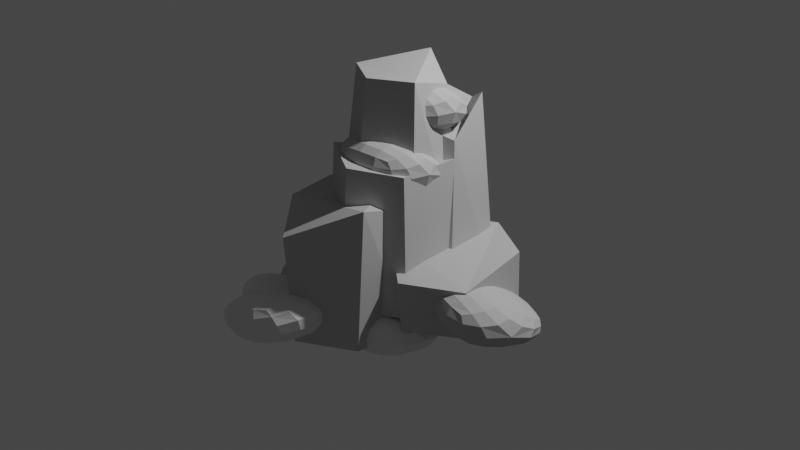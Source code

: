# Source: Rock_1.blend  (saved by Blender 3.6.11; exported with 4.5.12 LTS)
import bpy
from mathutils import Matrix  # noqa: F401  (used for matrix-valued properties, if any)

bpy.ops.wm.read_factory_settings(use_empty=True)
scene = bpy.context.scene
scene.name = 'Scene'

# ---- collections
col_collection = bpy.data.collections.new('Collection'); scene.collection.children.link(col_collection)

# ---- materials (node trees are filled in below, after node groups)
mat_material_001 = bpy.data.materials.new('Material.001')
mat_material_001.use_transparent_shadow = False
mat_material_001.diffuse_color = (0.5372, 0.5372, 0.5372, 1.0)

# ---- material node trees

# ---- world
world_world = bpy.data.worlds.new('World'); scene.world = world_world
world_world.use_nodes = True; world_world.node_tree.nodes.clear()
_N = world_world.node_tree.nodes; _L = world_world.node_tree.links
n0 = _N.new('ShaderNodeOutputWorld'); n0.name = 'World Output'; n0.location = (300, 300)
n1 = _N.new('ShaderNodeBackground'); n1.name = 'Background'; n1.location = (10, 300)
n1.inputs[0].default_value = (0.05088, 0.05088, 0.05088, 1.0)
_L.new(n1.outputs[0], n0.inputs[0])
n0.is_active_output = True
world_world.color = (0.05088, 0.05088, 0.05088)
world_world.use_sun_shadow = False
world_world.sun_shadow_jitter_overblur = 0.0

# ---- cameras
cam_camera = bpy.data.cameras.new('Camera')
cam_camera.clip_end = 100.0
cam_camera.ortho_scale = 7.314

# ---- lights
light_light = bpy.data.lights.new('Light', 'POINT')
light_light.transmission_factor = 0.0
light_light.energy = 1000.0
light_light.shadow_soft_size = 0.1
light_light.shadow_maximum_resolution = 0.006
light_light.use_absolute_resolution = True

# ---- meshes
me_cylinder = bpy.data.meshes.new('Cylinder')
me_cylinder.from_pydata([(-2.103e-16, 0.9347, -0.05281), (-0.07896, 0.6956, 3.301), (0.866, 0.549, -0.05281), (0.6062, 0.35, 3.0), (0.866, -0.5653, -0.05281), (0.7122, -0.3925, 3.214), (-2.031e-16, -1.065, -0.08548), (0.106, -0.7425, 3.214), (-0.866, -0.5653, -0.08548), (-0.5002, -0.3925, 3.214), (-0.866, 0.4347, -0.08548), (-0.6062, 0.35, 3.0), (0.2001, 1.554, -0.628), (0.2001, 1.319, 2.458), (1.066, 1.054, -0.5953), (0.7273, 0.9646, 2.759), (1.066, 0.05371, -0.5953), (0.8682, 0.2574, 2.225), (0.2001, -0.4463, -0.628), (0.2001, -0.08096, 2.458), (-0.666, 0.05371, -0.628), (-0.4062, 0.269, 2.458), (-0.666, 1.054, -0.628), (-0.4851, 0.9646, 2.759), (0.09415, 0.7202, 1.711), (0.09415, 0.7202, -0.2893), (-0.2717, 0.09022, -0.7473), (-0.2717, 0.09022, 1.253), (0.5943, -0.4098, -0.7473), (0.5943, -0.4098, 1.253), (0.5943, -1.41, -0.7473), (0.7282, -1.377, 1.582), (-0.2717, -1.91, -0.7473), (-0.3827, -1.953, 0.9707), (-1.138, -1.41, -0.7473), (-1.319, -1.031, 1.05), (-1.138, -0.4098, -0.7473), (-1.138, -0.4098, 1.253), (0.9602, 0.2202, -0.2893), (0.8942, 0.2317, 1.959), (0.9602, -0.7798, -0.2893), (0.8942, -0.7683, 1.959), (0.09415, -1.28, -0.2893), (0.228, -1.247, 2.04), (-0.7719, -0.7798, -0.2893), (-0.638, -0.7466, 2.04), (-0.7719, 0.2202, -0.2893), (-0.7719, 0.2202, 1.711), (0.9496, 1.197, 0.6265), (0.9496, 1.132, -0.4264), (1.816, 0.7464, -0.4264), (1.816, 0.6974, 0.6265), (1.816, -0.3679, -0.4264), (1.88, -0.4943, 0.4234), (0.9496, -0.8679, -0.459), (1.014, -0.9943, 0.4234), (0.08353, -0.3679, -0.459), (0.08353, -0.3026, 0.6265), (0.08353, 0.6321, -0.4264), (0.08353, 0.6974, 0.6265), (-0.4207, 1.711, 1.652), (-0.4937, 1.568, -0.5998), (0.3723, 1.068, -0.5998), (0.3723, 1.068, 1.4), (0.3723, 0.06782, -0.5998), (0.3723, 0.06782, 1.4), (-0.4937, -0.4322, -0.5998), (-0.4937, -0.4322, 1.4), (-1.36, 0.06782, -0.5998), (-1.287, 0.2108, 1.652), (-1.36, 1.068, -0.5998), (-1.287, 1.211, 1.652)], [], [(0, 1, 3, 2), (2, 3, 5, 4), (4, 5, 7, 6), (6, 7, 9, 8), (3, 1, 11, 9, 7, 5), (8, 9, 11, 10), (10, 11, 1, 0), (0, 2, 4, 6, 8, 10), (12, 13, 15, 14), (14, 15, 17, 16), (16, 17, 19, 18), (18, 19, 21, 20), (15, 13, 23, 21, 19, 17), (20, 21, 23, 22), (22, 23, 13, 12), (12, 14, 16, 18, 20, 22), (54, 55, 57, 56), (39, 24, 47, 45, 43, 41), (26, 27, 29, 28), (49, 50, 52, 54, 56, 58), (42, 43, 45, 44), (28, 29, 31, 30), (25, 38, 40, 42, 44, 46), (40, 41, 43, 42), (30, 31, 33, 32), (46, 47, 24, 25), (38, 39, 41, 40), (32, 33, 35, 34), (29, 27, 37, 35, 33, 31), (25, 24, 39, 38), (34, 35, 37, 36), (51, 48, 59, 57, 55, 53), (44, 45, 47, 46), (36, 37, 27, 26), (26, 28, 30, 32, 34, 36), (52, 53, 55, 54), (58, 59, 48, 49), (50, 51, 53, 52), (49, 48, 51, 50), (56, 57, 59, 58), (66, 67, 69, 68), (61, 62, 64, 66, 68, 70), (63, 60, 71, 69, 67, 65), (64, 65, 67, 66), (70, 71, 60, 61), (62, 63, 65, 64), (61, 60, 63, 62), (68, 69, 71, 70)])
_uv = me_cylinder.uv_layers.new(name='UVMap')
_uv.uv.foreach_set('vector', [1.0, 0.5, 1.0, 1.0, 0.8333, 1.0, 0.8333, 0.5, 0.8333, 0.5, 0.8333, 1.0, 0.6667, 1.0, 0.6667, 0.5, 0.6667, 0.5, 0.6667, 1.0, 0.5, 1.0, 0.5, 0.5, 0.5, 0.5, 0.5, 1.0, 0.3333, 1.0, 0.3333, 0.5, 0.4578, 0.37, 0.25, 0.49, 0.04215, 0.37, 0.04215, 0.13, 0.25, 0.01, 0.4578, 0.13, 0.3333, 0.5, 0.3333, 1.0, 0.1667, 1.0, 0.1667, 0.5, 0.1667, 0.5, 0.1667, 1.0, -8.941e-08, 1.0, -8.941e-08, 0.5, 0.75, 0.49, 0.9578, 0.37, 0.9578, 0.13, 0.75, 0.01, 0.5422, 0.13, 0.5422, 0.37, 1.0, 0.5, 1.0, 1.0, 0.8333, 1.0, 0.8333, 0.5, 0.8333, 0.5, 0.8333, 1.0, 0.6667, 1.0, 0.6667, 0.5, 0.6667, 0.5, 0.6667, 1.0, 0.5, 1.0, 0.5, 0.5, 0.5, 0.5, 0.5, 1.0, 0.3333, 1.0, 0.3333, 0.5, 0.4578, 0.37, 0.25, 0.49, 0.04215, 0.37, 0.04215, 0.13, 0.25, 0.01, 0.4578, 0.13, 0.3333, 0.5, 0.3333, 1.0, 0.1667, 1.0, 0.1667, 0.5, 0.1667, 0.5, 0.1667, 1.0, -8.941e-08, 1.0, -8.941e-08, 0.5, 0.75, 0.49, 0.9578, 0.37, 0.9578, 0.13, 0.75, 0.01, 0.5422, 0.13, 0.5422, 0.37, 0.5, 0.5, 0.5, 1.0, 0.3333, 1.0, 0.3333, 0.5, 0.4578, 0.37, 0.25, 0.49, 0.04215, 0.37, 0.04215, 0.13, 0.25, 0.01, 0.4578, 0.13, 1.0, 0.5, 1.0, 1.0, 0.8333, 1.0, 0.8333, 0.5, 0.75, 0.49, 0.9578, 0.37, 0.9578, 0.13, 0.75, 0.01, 0.5422, 0.13, 0.5422, 0.37, 0.5, 0.5, 0.5, 1.0, 0.3333, 1.0, 0.3333, 0.5, 0.8333, 0.5, 0.8333, 1.0, 0.6667, 1.0, 0.6667, 0.5, 0.75, 0.49, 0.9578, 0.37, 0.9578, 0.13, 0.75, 0.01, 0.5422, 0.13, 0.5422, 0.37, 0.6667, 0.5, 0.6667, 1.0, 0.5, 1.0, 0.5, 0.5, 0.6667, 0.5, 0.6667, 1.0, 0.5, 1.0, 0.5, 0.5, 0.1667, 0.5, 0.1667, 1.0, -8.941e-08, 1.0, -8.941e-08, 0.5, 0.8333, 0.5, 0.8333, 1.0, 0.6667, 1.0, 0.6667, 0.5, 0.5, 0.5, 0.5, 1.0, 0.3333, 1.0, 0.3333, 0.5, 0.4578, 0.37, 0.25, 0.49, 0.04215, 0.37, 0.04215, 0.13, 0.25, 0.01, 0.4578, 0.13, 1.0, 0.5, 1.0, 1.0, 0.8333, 1.0, 0.8333, 0.5, 0.3333, 0.5, 0.3333, 1.0, 0.1667, 1.0, 0.1667, 0.5, 0.4578, 0.37, 0.25, 0.49, 0.04215, 0.37, 0.04215, 0.13, 0.25, 0.01, 0.4578, 0.13, 0.3333, 0.5, 0.3333, 1.0, 0.1667, 1.0, 0.1667, 0.5, 0.1667, 0.5, 0.1667, 1.0, -8.941e-08, 1.0, -8.941e-08, 0.5, 0.75, 0.49, 0.9578, 0.37, 0.9578, 0.13, 0.75, 0.01, 0.5422, 0.13, 0.5422, 0.37, 0.6667, 0.5, 0.6667, 1.0, 0.5, 1.0, 0.5, 0.5, 0.1667, 0.5, 0.1667, 1.0, -8.941e-08, 1.0, -8.941e-08, 0.5, 0.8333, 0.5, 0.8333, 1.0, 0.6667, 1.0, 0.6667, 0.5, 1.0, 0.5, 1.0, 1.0, 0.8333, 1.0, 0.8333, 0.5, 0.3333, 0.5, 0.3333, 1.0, 0.1667, 1.0, 0.1667, 0.5, 0.5, 0.5, 0.5, 1.0, 0.3333, 1.0, 0.3333, 0.5, 0.75, 0.49, 0.9578, 0.37, 0.9578, 0.13, 0.75, 0.01, 0.5422, 0.13, 0.5422, 0.37, 0.4578, 0.37, 0.25, 0.49, 0.04215, 0.37, 0.04215, 0.13, 0.25, 0.01, 0.4578, 0.13, 0.6667, 0.5, 0.6667, 1.0, 0.5, 1.0, 0.5, 0.5, 0.1667, 0.5, 0.1667, 1.0, -8.941e-08, 1.0, -8.941e-08, 0.5, 0.8333, 0.5, 0.8333, 1.0, 0.6667, 1.0, 0.6667, 0.5, 1.0, 0.5, 1.0, 1.0, 0.8333, 1.0, 0.8333, 0.5, 0.3333, 0.5, 0.3333, 1.0, 0.1667, 1.0, 0.1667, 0.5])
me_cylinder.materials.append(mat_material_001)
me_cylinder.update()
me_cube = bpy.data.meshes.new('Cube')
me_cube.from_pydata([(-1.419, -1.147, -0.6398), (-1.419, -1.147, 0.6398), (-1.419, 1.147, -0.6398), (1.419, -1.147, -0.6398), (1.419, -1.147, 0.6398), (1.419, 1.147, -0.6398), (-1.419, -0.4227, 0.6398), (-1.419, 1.147, -0.4233), (1.419, 1.147, 0.03616), (1.419, 0.2558, 0.6398)], [], [(9, 8, 7, 6), (3, 4, 1, 0), (2, 5, 3, 0), (9, 6, 1, 4), (5, 8, 9, 4, 3), (2, 7, 8, 5), (0, 1, 6, 7, 2)])
_uv = me_cube.uv_layers.new(name='UVMap')
_uv.uv.foreach_set('vector', [0.625, 0.5971, 0.5071, 0.5, 0.4173, 0.25, 0.625, 0.07894, 0.375, 0.75, 0.625, 0.75, 0.625, 1.0, 0.375, 1.0, 0.125, 0.5, 0.375, 0.5, 0.375, 0.75, 0.125, 0.75, 0.625, 0.5971, 0.875, 0.6711, 0.875, 0.75, 0.625, 0.75, 0.375, 0.5, 0.5071, 0.5, 0.625, 0.5971, 0.625, 0.75, 0.375, 0.75, 0.375, 0.25, 0.4173, 0.25, 0.5071, 0.5, 0.375, 0.5, 0.375, 0.0, 0.625, 0.0, 0.625, 0.07894, 0.4173, 0.25, 0.375, 0.25])
me_cube.materials.append(mat_material_001)
me_cube.update()
me_cube_001 = bpy.data.meshes.new('Cube.001')
me_cube_001.from_pydata([(-1.419, -1.147, -0.6398), (-1.419, -1.147, 0.6398), (-1.419, 1.147, -0.6398), (1.419, -1.147, -0.6398), (1.419, -1.147, 0.6398), (1.419, 1.147, -0.6398), (-1.419, -0.4227, 0.6398), (-1.419, 1.147, -0.4233), (1.419, 1.147, 0.03616), (1.419, 0.2558, 0.6398)], [], [(9, 8, 7, 6), (3, 4, 1, 0), (2, 5, 3, 0), (9, 6, 1, 4), (5, 8, 9, 4, 3), (2, 7, 8, 5), (0, 1, 6, 7, 2)])
_uv = me_cube_001.uv_layers.new(name='UVMap')
_uv.uv.foreach_set('vector', [0.625, 0.5971, 0.5071, 0.5, 0.4173, 0.25, 0.625, 0.07894, 0.375, 0.75, 0.625, 0.75, 0.625, 1.0, 0.375, 1.0, 0.125, 0.5, 0.375, 0.5, 0.375, 0.75, 0.125, 0.75, 0.625, 0.5971, 0.875, 0.6711, 0.875, 0.75, 0.625, 0.75, 0.375, 0.5, 0.5071, 0.5, 0.625, 0.5971, 0.625, 0.75, 0.375, 0.75, 0.375, 0.25, 0.4173, 0.25, 0.5071, 0.5, 0.375, 0.5, 0.375, 0.0, 0.625, 0.0, 0.625, 0.07894, 0.4173, 0.25, 0.375, 0.25])
me_cube_001.materials.append(mat_material_001)
me_cube_001.update()
me_cube_002 = bpy.data.meshes.new('Cube.002')
me_cube_002.from_pydata([(-1.419, -1.147, -0.6398), (-1.419, -1.147, 0.6398), (-1.419, 1.147, -0.6398), (1.419, -1.147, -0.6398), (1.419, -1.147, 0.6398), (1.419, 1.147, -0.6398), (-1.419, -0.4227, 0.6398), (-1.419, 1.147, -0.4233), (1.419, 1.147, 0.03616), (1.419, 0.2558, 0.6398)], [], [(9, 8, 7, 6), (3, 4, 1, 0), (2, 5, 3, 0), (9, 6, 1, 4), (5, 8, 9, 4, 3), (2, 7, 8, 5), (0, 1, 6, 7, 2)])
_uv = me_cube_002.uv_layers.new(name='UVMap')
_uv.uv.foreach_set('vector', [0.625, 0.5971, 0.5071, 0.5, 0.4173, 0.25, 0.625, 0.07894, 0.375, 0.75, 0.625, 0.75, 0.625, 1.0, 0.375, 1.0, 0.125, 0.5, 0.375, 0.5, 0.375, 0.75, 0.125, 0.75, 0.625, 0.5971, 0.875, 0.6711, 0.875, 0.75, 0.625, 0.75, 0.375, 0.5, 0.5071, 0.5, 0.625, 0.5971, 0.625, 0.75, 0.375, 0.75, 0.375, 0.25, 0.4173, 0.25, 0.5071, 0.5, 0.375, 0.5, 0.375, 0.0, 0.625, 0.0, 0.625, 0.07894, 0.4173, 0.25, 0.375, 0.25])
me_cube_002.materials.append(mat_material_001)
me_cube_002.update()
me_cube_003 = bpy.data.meshes.new('Cube.003')
me_cube_003.from_pydata([(-1.419, -1.147, -0.6398), (-1.419, -1.147, 0.6398), (-1.419, 1.147, -0.6398), (1.419, -1.147, -0.6398), (1.419, -1.147, 0.6398), (1.419, 1.147, -0.6398), (-1.419, -0.4227, 0.6398), (-1.419, 1.147, -0.4233), (1.419, 1.147, 0.03616), (1.419, 0.2558, 0.6398)], [], [(9, 8, 7, 6), (3, 4, 1, 0), (2, 5, 3, 0), (9, 6, 1, 4), (5, 8, 9, 4, 3), (2, 7, 8, 5), (0, 1, 6, 7, 2)])
_uv = me_cube_003.uv_layers.new(name='UVMap')
_uv.uv.foreach_set('vector', [0.625, 0.5971, 0.5071, 0.5, 0.4173, 0.25, 0.625, 0.07894, 0.375, 0.75, 0.625, 0.75, 0.625, 1.0, 0.375, 1.0, 0.125, 0.5, 0.375, 0.5, 0.375, 0.75, 0.125, 0.75, 0.625, 0.5971, 0.875, 0.6711, 0.875, 0.75, 0.625, 0.75, 0.375, 0.5, 0.5071, 0.5, 0.625, 0.5971, 0.625, 0.75, 0.375, 0.75, 0.375, 0.25, 0.4173, 0.25, 0.5071, 0.5, 0.375, 0.5, 0.375, 0.0, 0.625, 0.0, 0.625, 0.07894, 0.4173, 0.25, 0.375, 0.25])
me_cube_003.update()
me_cube_004 = bpy.data.meshes.new('Cube.004')
me_cube_004.from_pydata([(-1.419, -1.147, -0.6398), (-1.419, -1.147, 0.6398), (-1.419, 1.147, -0.6398), (1.419, -1.147, -0.6398), (1.419, -1.147, 0.6398), (1.419, 1.147, -0.6398), (-1.419, -0.4227, 0.6398), (-1.419, 1.147, -0.4233), (1.419, 1.147, 0.03616), (1.419, 0.2558, 0.6398)], [], [(9, 8, 7, 6), (3, 4, 1, 0), (2, 5, 3, 0), (9, 6, 1, 4), (5, 8, 9, 4, 3), (2, 7, 8, 5), (0, 1, 6, 7, 2)])
_uv = me_cube_004.uv_layers.new(name='UVMap')
_uv.uv.foreach_set('vector', [0.625, 0.5971, 0.5071, 0.5, 0.4173, 0.25, 0.625, 0.07894, 0.375, 0.75, 0.625, 0.75, 0.625, 1.0, 0.375, 1.0, 0.125, 0.5, 0.375, 0.5, 0.375, 0.75, 0.125, 0.75, 0.625, 0.5971, 0.875, 0.6711, 0.875, 0.75, 0.625, 0.75, 0.375, 0.5, 0.5071, 0.5, 0.625, 0.5971, 0.625, 0.75, 0.375, 0.75, 0.375, 0.25, 0.4173, 0.25, 0.5071, 0.5, 0.375, 0.5, 0.375, 0.0, 0.625, 0.0, 0.625, 0.07894, 0.4173, 0.25, 0.375, 0.25])
me_cube_004.materials.append(mat_material_001)
me_cube_004.update()
me_cube_005 = bpy.data.meshes.new('Cube.005')
me_cube_005.from_pydata([(-1.419, -1.147, -0.6398), (-1.419, -1.147, 0.6398), (-1.419, 1.147, -0.6398), (1.419, -1.147, -0.6398), (1.419, -1.147, 0.6398), (1.419, 1.147, -0.6398), (-1.419, -0.4227, 0.6398), (-1.419, 1.147, -0.4233), (1.419, 1.147, 0.03616), (1.419, 0.2558, 0.6398)], [], [(9, 8, 7, 6), (3, 4, 1, 0), (2, 5, 3, 0), (9, 6, 1, 4), (5, 8, 9, 4, 3), (2, 7, 8, 5), (0, 1, 6, 7, 2)])
_uv = me_cube_005.uv_layers.new(name='UVMap')
_uv.uv.foreach_set('vector', [0.625, 0.5971, 0.5071, 0.5, 0.4173, 0.25, 0.625, 0.07894, 0.375, 0.75, 0.625, 0.75, 0.625, 1.0, 0.375, 1.0, 0.125, 0.5, 0.375, 0.5, 0.375, 0.75, 0.125, 0.75, 0.625, 0.5971, 0.875, 0.6711, 0.875, 0.75, 0.625, 0.75, 0.375, 0.5, 0.5071, 0.5, 0.625, 0.5971, 0.625, 0.75, 0.375, 0.75, 0.375, 0.25, 0.4173, 0.25, 0.5071, 0.5, 0.375, 0.5, 0.375, 0.0, 0.625, 0.0, 0.625, 0.07894, 0.4173, 0.25, 0.375, 0.25])
me_cube_005.update()
me_cube_006 = bpy.data.meshes.new('Cube.006')
me_cube_006.from_pydata([(-1.419, -1.147, -0.6398), (-1.419, -1.147, 0.6398), (-1.419, 1.147, -0.6398), (1.419, -1.147, -0.6398), (1.419, -1.147, 0.6398), (1.419, 1.147, -0.6398), (-1.419, -0.4227, 0.6398), (-1.419, 1.147, -0.4233), (1.419, 1.147, 0.03616), (1.419, 0.2558, 0.6398)], [], [(9, 8, 7, 6), (3, 4, 1, 0), (2, 5, 3, 0), (9, 6, 1, 4), (5, 8, 9, 4, 3), (2, 7, 8, 5), (0, 1, 6, 7, 2)])
_uv = me_cube_006.uv_layers.new(name='UVMap')
_uv.uv.foreach_set('vector', [0.625, 0.5971, 0.5071, 0.5, 0.4173, 0.25, 0.625, 0.07894, 0.375, 0.75, 0.625, 0.75, 0.625, 1.0, 0.375, 1.0, 0.125, 0.5, 0.375, 0.5, 0.375, 0.75, 0.125, 0.75, 0.625, 0.5971, 0.875, 0.6711, 0.875, 0.75, 0.625, 0.75, 0.375, 0.5, 0.5071, 0.5, 0.625, 0.5971, 0.625, 0.75, 0.375, 0.75, 0.375, 0.25, 0.4173, 0.25, 0.5071, 0.5, 0.375, 0.5, 0.375, 0.0, 0.625, 0.0, 0.625, 0.07894, 0.4173, 0.25, 0.375, 0.25])
me_cube_006.update()
me_cube_007 = bpy.data.meshes.new('Cube.007')
me_cube_007.from_pydata([(-1.419, -1.147, -0.6398), (-1.419, -1.147, 0.6398), (-1.419, 1.147, -0.6398), (1.419, -1.147, -0.6398), (1.419, -1.147, 0.6398), (1.419, 1.147, -0.6398), (-1.419, -0.4227, 0.6398), (-1.419, 1.147, -0.4233), (1.419, 1.147, 0.03616), (1.419, 0.2558, 0.6398)], [], [(9, 8, 7, 6), (3, 4, 1, 0), (2, 5, 3, 0), (9, 6, 1, 4), (5, 8, 9, 4, 3), (2, 7, 8, 5), (0, 1, 6, 7, 2)])
_uv = me_cube_007.uv_layers.new(name='UVMap')
_uv.uv.foreach_set('vector', [0.625, 0.5971, 0.5071, 0.5, 0.4173, 0.25, 0.625, 0.07894, 0.375, 0.75, 0.625, 0.75, 0.625, 1.0, 0.375, 1.0, 0.125, 0.5, 0.375, 0.5, 0.375, 0.75, 0.125, 0.75, 0.625, 0.5971, 0.875, 0.6711, 0.875, 0.75, 0.625, 0.75, 0.375, 0.5, 0.5071, 0.5, 0.625, 0.5971, 0.625, 0.75, 0.375, 0.75, 0.375, 0.25, 0.4173, 0.25, 0.5071, 0.5, 0.375, 0.5, 0.375, 0.0, 0.625, 0.0, 0.625, 0.07894, 0.4173, 0.25, 0.375, 0.25])
me_cube_007.materials.append(mat_material_001)
me_cube_007.update()
me_cube_008 = bpy.data.meshes.new('Cube.008')
me_cube_008.from_pydata([(-1.419, -1.147, -0.6398), (-1.419, -1.147, 0.6398), (-1.419, 1.147, -0.6398), (1.419, -1.147, -0.6398), (1.419, -1.147, 0.6398), (1.419, 1.147, -0.6398), (-1.419, -0.4227, 0.6398), (-1.419, 1.147, -0.4233), (1.419, 1.147, 0.03616), (1.419, 0.2558, 0.6398)], [], [(9, 8, 7, 6), (3, 4, 1, 0), (2, 5, 3, 0), (9, 6, 1, 4), (5, 8, 9, 4, 3), (2, 7, 8, 5), (0, 1, 6, 7, 2)])
_uv = me_cube_008.uv_layers.new(name='UVMap')
_uv.uv.foreach_set('vector', [0.625, 0.5971, 0.5071, 0.5, 0.4173, 0.25, 0.625, 0.07894, 0.375, 0.75, 0.625, 0.75, 0.625, 1.0, 0.375, 1.0, 0.125, 0.5, 0.375, 0.5, 0.375, 0.75, 0.125, 0.75, 0.625, 0.5971, 0.875, 0.6711, 0.875, 0.75, 0.625, 0.75, 0.375, 0.5, 0.5071, 0.5, 0.625, 0.5971, 0.625, 0.75, 0.375, 0.75, 0.375, 0.25, 0.4173, 0.25, 0.5071, 0.5, 0.375, 0.5, 0.375, 0.0, 0.625, 0.0, 0.625, 0.07894, 0.4173, 0.25, 0.375, 0.25])
me_cube_008.materials.append(mat_material_001)
me_cube_008.update()
me_cube_009 = bpy.data.meshes.new('Cube.009')
me_cube_009.from_pydata([(-1.419, -1.147, -0.6398), (-1.419, -1.147, 0.6398), (-1.419, 1.147, -0.6398), (1.419, -1.147, -0.6398), (1.419, -1.147, 0.6398), (1.419, 1.147, -0.6398), (-1.419, -0.4227, 0.6398), (-1.419, 1.147, -0.4233), (1.419, 1.147, 0.03616), (1.419, 0.2558, 0.6398)], [], [(9, 8, 7, 6), (3, 4, 1, 0), (2, 5, 3, 0), (9, 6, 1, 4), (5, 8, 9, 4, 3), (2, 7, 8, 5), (0, 1, 6, 7, 2)])
_uv = me_cube_009.uv_layers.new(name='UVMap')
_uv.uv.foreach_set('vector', [0.625, 0.5971, 0.5071, 0.5, 0.4173, 0.25, 0.625, 0.07894, 0.375, 0.75, 0.625, 0.75, 0.625, 1.0, 0.375, 1.0, 0.125, 0.5, 0.375, 0.5, 0.375, 0.75, 0.125, 0.75, 0.625, 0.5971, 0.875, 0.6711, 0.875, 0.75, 0.625, 0.75, 0.375, 0.5, 0.5071, 0.5, 0.625, 0.5971, 0.625, 0.75, 0.375, 0.75, 0.375, 0.25, 0.4173, 0.25, 0.5071, 0.5, 0.375, 0.5, 0.375, 0.0, 0.625, 0.0, 0.625, 0.07894, 0.4173, 0.25, 0.375, 0.25])
me_cube_009.materials.append(mat_material_001)
me_cube_009.update()
me_cube_010 = bpy.data.meshes.new('Cube.010')
me_cube_010.from_pydata([(-1.419, -1.147, -0.6398), (-1.419, -1.147, 0.6398), (-1.419, 1.147, -0.6398), (1.419, -1.147, -0.6398), (1.419, -1.147, 0.6398), (1.419, 1.147, -0.6398), (-1.419, -0.4227, 0.6398), (-1.419, 1.147, -0.4233), (1.419, 1.147, 0.03616), (1.419, 0.2558, 0.6398)], [], [(9, 8, 7, 6), (3, 4, 1, 0), (2, 5, 3, 0), (9, 6, 1, 4), (5, 8, 9, 4, 3), (2, 7, 8, 5), (0, 1, 6, 7, 2)])
_uv = me_cube_010.uv_layers.new(name='UVMap')
_uv.uv.foreach_set('vector', [0.625, 0.5971, 0.5071, 0.5, 0.4173, 0.25, 0.625, 0.07894, 0.375, 0.75, 0.625, 0.75, 0.625, 1.0, 0.375, 1.0, 0.125, 0.5, 0.375, 0.5, 0.375, 0.75, 0.125, 0.75, 0.625, 0.5971, 0.875, 0.6711, 0.875, 0.75, 0.625, 0.75, 0.375, 0.5, 0.5071, 0.5, 0.625, 0.5971, 0.625, 0.75, 0.375, 0.75, 0.375, 0.25, 0.4173, 0.25, 0.5071, 0.5, 0.375, 0.5, 0.375, 0.0, 0.625, 0.0, 0.625, 0.07894, 0.4173, 0.25, 0.375, 0.25])
me_cube_010.materials.append(mat_material_001)
me_cube_010.update()

# ---- objects
ob_light = bpy.data.objects.new('Light', light_light)
ob_camera = bpy.data.objects.new('Camera', cam_camera)
ob_cylinder = bpy.data.objects.new('Cylinder', me_cylinder)
ob_cube = bpy.data.objects.new('Cube', me_cube)
ob_cube_001 = bpy.data.objects.new('Cube.001', me_cube_001)
ob_cube_002 = bpy.data.objects.new('Cube.002', me_cube_002)
ob_cube_003 = bpy.data.objects.new('Cube.003', me_cube_003)
ob_cube_004 = bpy.data.objects.new('Cube.004', me_cube_004)
ob_cube_005 = bpy.data.objects.new('Cube.005', me_cube_005)
ob_cube_006 = bpy.data.objects.new('Cube.006', me_cube_006)
ob_cube_007 = bpy.data.objects.new('Cube.007', me_cube_007)
ob_cube_008 = bpy.data.objects.new('Cube.008', me_cube_008)
ob_cube_009 = bpy.data.objects.new('Cube.009', me_cube_009)
ob_cube_010 = bpy.data.objects.new('Cube.010', me_cube_010)

# ---- transforms, parenting, visibility, modifiers, constraints
ob_light.location = (4.076, 1.005, 5.904)
ob_light.rotation_euler = (0.6503, 0.05522, 1.866)
ob_light.lock_rotations_4d = False
ob_light.empty_display_type = 'ARROWS'
ob_light.color = (0.0, 0.0, 0.0, 0.0)
ob_light.lineart.crease_threshold = 0.0
ob_camera.location = (8.725, -8.172, 5.835)
ob_camera.rotation_euler = (1.109, 0.0, 0.8149)
ob_camera.scale = (1.197, 1.197, 1.197)
ob_camera.lock_rotations_4d = False
ob_camera.empty_display_type = 'ARROWS'
ob_camera.color = (0.0, 0.0, 0.0, 0.0)
ob_camera.display_type = 'WIRE'
ob_camera.lineart.crease_threshold = 0.0
ob_cylinder.location = (0.8215, -0.7204, -0.0314)
ob_cylinder.scale = (0.7113, 0.7113, 0.7113)
ob_cube.location = (2.1, -0.7204, -0.0314)
ob_cube.rotation_euler = (0.0, -0.0, -0.4501)
ob_cube.scale = (0.5532, 0.5532, 0.5532)
_m = ob_cube.modifiers.new('Subdivision', 'SUBSURF')
ob_cube_001.location = (1.46, -0.3986, -0.2698)
ob_cube_001.scale = (0.5532, 0.5532, 0.5532)
_m = ob_cube_001.modifiers.new('Subdivision', 'SUBSURF')
ob_cube_002.location = (-0.09512, 0.0494, -0.1289)
ob_cube_002.scale = (0.5532, 0.5532, 0.5532)
_m = ob_cube_002.modifiers.new('Subdivision', 'SUBSURF')
ob_cube_003.location = (0.1444, -1.625, -0.4356)
ob_cube_003.scale = (0.5532, 0.5532, 0.5532)
_m = ob_cube_003.modifiers.new('Subdivision', 'SUBSURF')
ob_cube_004.location = (0.05556, -1.116, -0.3635)
ob_cube_004.rotation_euler = (0.8273, -0.0, 0.0)
ob_cube_004.scale = (0.5532, 0.5532, 0.5532)
_m = ob_cube_004.modifiers.new('Subdivision', 'SUBSURF')
ob_cube_005.location = (0.2857, -1.98, -0.3815)
ob_cube_005.rotation_euler = (0.0, -0.3779, 0.0)
ob_cube_005.scale = (0.5532, 0.5532, 0.5532)
_m = ob_cube_005.modifiers.new('Subdivision', 'SUBSURF')
ob_cube_006.location = (0.9523, -1.115, -0.5218)
ob_cube_006.scale = (0.5532, 0.5532, 0.5532)
_m = ob_cube_006.modifiers.new('Subdivision', 'SUBSURF')
ob_cube_007.location = (0.9475, -0.05369, -0.1749)
ob_cube_007.scale = (0.5532, 0.5532, 0.5532)
_m = ob_cube_007.modifiers.new('Subdivision', 'SUBSURF')
ob_cube_008.location = (0.114, -0.1153, 0.005029)
ob_cube_008.rotation_euler = (-0.0, 2.555, -0.0)
ob_cube_008.scale = (0.5532, 0.5532, 0.5532)
_m = ob_cube_008.modifiers.new('Subdivision', 'SUBSURF')
ob_cube_009.location = (0.9628, -0.9763, 1.32)
ob_cube_009.scale = (0.4522, 0.468, 0.5532)
_m = ob_cube_009.modifiers.new('Subdivision', 'SUBSURF')
ob_cube_010.location = (0.9121, -0.5709, 1.869)
ob_cube_010.scale = (0.4522, 0.468, 0.5532)
_m = ob_cube_010.modifiers.new('Subdivision', 'SUBSURF')

# ---- collection membership
col_collection.objects.link(ob_light)
col_collection.objects.link(ob_camera)
col_collection.objects.link(ob_cylinder)
col_collection.objects.link(ob_cube)
col_collection.objects.link(ob_cube_001)
col_collection.objects.link(ob_cube_002)
col_collection.objects.link(ob_cube_003)
col_collection.objects.link(ob_cube_004)
col_collection.objects.link(ob_cube_005)
col_collection.objects.link(ob_cube_006)
col_collection.objects.link(ob_cube_007)
col_collection.objects.link(ob_cube_008)
col_collection.objects.link(ob_cube_009)
col_collection.objects.link(ob_cube_010)

# ---- scene / render settings (as saved in the file)
scene.camera = ob_camera
scene.frame_start = 1; scene.frame_end = 250; scene.frame_set(1)
scene.render.engine = 'BLENDER_EEVEE_NEXT'
scene.cycles.sampling_pattern = 'TABULATED_SOBOL'
scene.view_settings.view_transform = 'Filmic'
bpy.context.view_layer.update()
